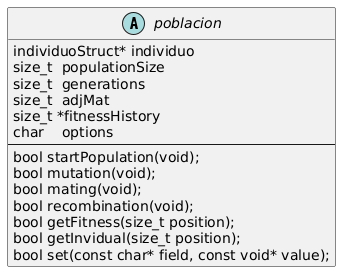

The diagram above was rendered by PlantUML. Its source (embedded in the PNG):
@startuml{./Diagramas/poblacionStruct.png}
  abstract poblacion {
    individuoStruct* individuo
    size_t  populationSize
    size_t  generations
    size_t  adjMat
    size_t *fitnessHistory
    char    options
    ---
    bool startPopulation(void);
    bool mutation(void);
    bool mating(void);
    bool recombination(void);
    bool getFitness(size_t position);
    bool getInvidual(size_t position);
    bool set(const char* field, const void* value);
  }
@enduml